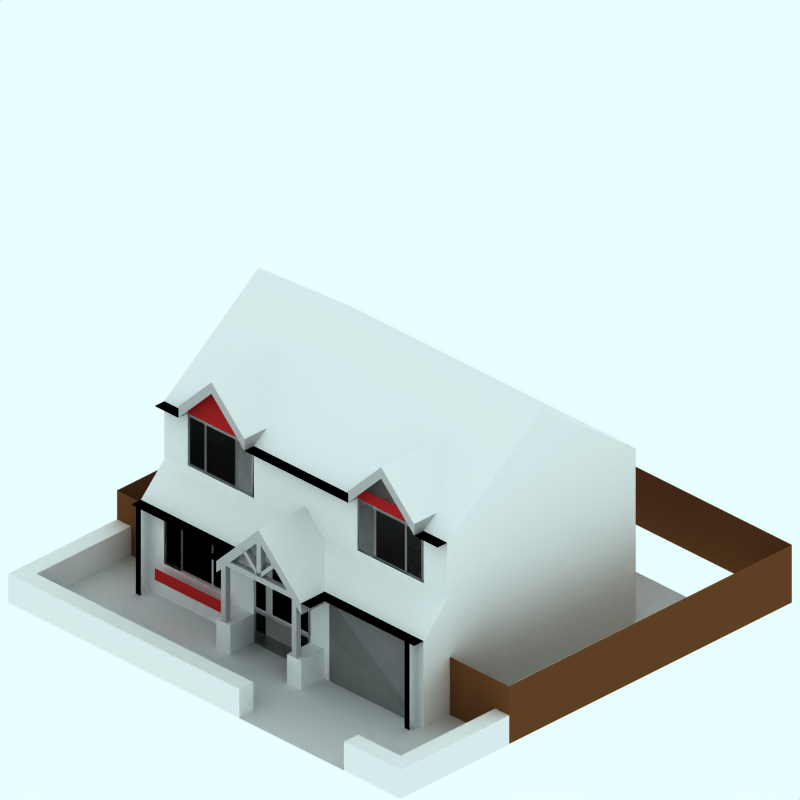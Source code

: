 # Source: 90-detatched-house-sm-2f.blend  (saved by Blender 2.42.0; exported with 4.5.12 LTS)
import bpy
from mathutils import Matrix  # noqa: F401  (used for matrix-valued properties, if any)

bpy.ops.wm.read_factory_settings(use_empty=True)
scene = bpy.context.scene
scene.name = 'Scene'

# ---- collections
col_collection_1 = bpy.data.collections.new('Collection 1'); scene.collection.children.link(col_collection_1)
col_collection_2 = bpy.data.collections.new('Collection 2'); scene.collection.children.link(col_collection_2)
col_collection_2.hide_render = True
col_collection_2.hide_viewport = True
col_collection_3 = bpy.data.collections.new('Collection 3'); scene.collection.children.link(col_collection_3)
col_collection_3.hide_render = True
col_collection_3.hide_viewport = True
col_collection_4 = bpy.data.collections.new('Collection 4'); scene.collection.children.link(col_collection_4)
col_collection_4.hide_render = True
col_collection_4.hide_viewport = True

# ---- materials (node trees are filled in below, after node groups)
mat_walltiles = bpy.data.materials.new('WallTiles')
mat_walltiles.alpha_threshold = 0.0
mat_walltiles.preview_render_type = 'FLAT'
mat_walltiles.diffuse_color = (0.7, 0.14, 0.14, 1.0)
mat_walltiles.roughness = 0.5
mat_walltiles.line_color = (0.0, 0.0, 0.0, 1.0)
mat_tiles = bpy.data.materials.new('Tiles')
mat_tiles.alpha_threshold = 0.0
mat_tiles.preview_render_type = 'CUBE'
mat_tiles.diffuse_color = (0.9216, 0.9215, 0.9215, 1.0)
mat_tiles.specular_color = (1.0, 0.9999, 0.9999)
mat_tiles.roughness = 0.5
mat_tiles.line_color = (0.0, 0.0, 0.0, 1.0)
mat_brick = bpy.data.materials.new('Brick')
mat_brick.alpha_threshold = 0.0
mat_brick.preview_render_type = 'CUBE'
mat_brick.diffuse_color = (0.9216, 0.9215, 0.9215, 1.0)
mat_brick.specular_color = (1.0, 0.9999, 0.9999)
mat_brick.roughness = 0.5
mat_brick.line_color = (0.0, 0.0, 0.0, 1.0)
mat_frame = bpy.data.materials.new('Frame')
mat_frame.alpha_threshold = 0.0
mat_frame.preview_render_type = 'CUBE'
mat_frame.diffuse_color = (0.7, 0.6931, 0.6931, 1.0)
mat_frame.specular_color = (1.0, 0.9999, 0.9999)
mat_frame.roughness = 0.5
mat_frame.line_color = (0.0, 0.0, 0.0, 1.0)
mat_interior = bpy.data.materials.new('Interior')
mat_interior.alpha_threshold = 0.0
mat_interior.preview_render_type = 'CUBE'
mat_interior.diffuse_color = (0.0001, 9.999e-05, 9.999e-05, 1.0)
mat_interior.specular_color = (1.0, 0.9999, 0.9999)
mat_interior.roughness = 0.5
mat_interior.line_color = (0.0, 0.0, 0.0, 1.0)
mat_feltroof = bpy.data.materials.new('FeltRoof')
mat_feltroof.alpha_threshold = 0.0
mat_feltroof.preview_render_type = 'FLAT'
mat_feltroof.diffuse_color = (0.0001, 9.999e-05, 9.999e-05, 1.0)
mat_feltroof.specular_color = (0.3765, 0.37, 0.37)
mat_feltroof.roughness = 0.5
mat_feltroof.line_color = (0.0, 0.0, 0.0, 1.0)
mat_fence = bpy.data.materials.new('Fence')
mat_fence.alpha_threshold = 0.0
mat_fence.preview_render_type = 'FLAT'
mat_fence.diffuse_color = (0.407, 0.2469, 0.1361, 1.0)
mat_fence.roughness = 0.5
mat_fence.line_color = (0.0, 0.0, 0.0, 1.0)
mat_garage_door = bpy.data.materials.new('Garage-Door')
mat_garage_door.alpha_threshold = 0.0
mat_garage_door.preview_render_type = 'FLAT'
mat_garage_door.diffuse_color = (0.7999, 0.7999, 0.8, 1.0)
mat_garage_door.roughness = 0.5
mat_garage_door.line_color = (0.0, 0.0, 0.0, 1.0)
mat_pavement = bpy.data.materials.new('Pavement')
mat_pavement.alpha_threshold = 0.0
mat_pavement.preview_render_type = 'CUBE'
mat_pavement.diffuse_color = (0.8111, 0.8031, 0.8031, 1.0)
mat_pavement.specular_color = (1.0, 0.9999, 0.9999)
mat_pavement.roughness = 0.5
mat_pavement.line_color = (0.0, 0.0, 0.0, 1.0)
mat_transparent = bpy.data.materials.new('Transparent')
mat_transparent.alpha_threshold = 0.0
mat_transparent.preview_render_type = 'FLAT'
mat_transparent.roughness = 0.5

# ---- material node trees

# ---- world
world_world = bpy.data.worlds.new('World'); scene.world = world_world
world_world.color = (0.9059, 1.0, 1.0)
world_world.use_sun_shadow = False
world_world.sun_shadow_jitter_overblur = 0.0
world_world.cycles.sampling_method = 'MANUAL'
world_world.cycles.sample_map_resolution = 256

# ---- cameras
cam_camera_001 = bpy.data.cameras.new('Camera.001')
cam_camera_001.type = 'ORTHO'
cam_camera_001.passepartout_alpha = 0.2
cam_camera_001.clip_end = 100.0
cam_camera_001.lens = 35.0
cam_camera_001.ortho_scale = 12.0
cam_camera_001.display_size = 5.91
cam_camera_001.show_passepartout = False
cam_camera_001.show_safe_areas = True
cam_camera_001.dof.focus_distance = 0.0
cam_camera_001.dof.aperture_fstop = 128.0

# ---- lights
light_lamp = bpy.data.lights.new('Lamp', 'SUN')
light_lamp.transmission_factor = 0.0
light_lamp.angle = 1.571
light_lamp.energy = 0.025
light_lamp.shadow_buffer_clip_start = 0.5
light_lamp.shadow_soft_size = 1.0
light_lamp.shadow_cascade_max_distance = 1000.0
light_lamp.cycles.use_multiple_importance_sampling = False

# ---- meshes
me_plane_071 = bpy.data.meshes.new('Plane.071')
me_plane_071.from_pydata([(-1.544, -1.316, 2.5), (-2.044, -1.316, 2.0), (0.3555, -1.316, 2.0), (-0.1445, -1.316, 2.5), (-1.544, -1.516, 2.5), (-2.044, -1.516, 2.0), (-0.1445, -1.516, 2.5), (0.3555, -1.516, 2.0)], [], [(1, 0, 4, 5), (3, 0, 4, 6), (3, 2, 7, 6)])
me_plane_071.materials.append(mat_walltiles)
me_plane_071.use_remesh_preserve_volume = False
me_plane_071.use_remesh_preserve_attributes = False
me_plane_071.use_mirror_vertex_groups = False
me_plane_071.update()
me_plane_070 = bpy.data.meshes.new('Plane.070')
me_plane_070.from_pydata([(2.744, -2.0, -0.2165), (1.644, -2.0, -0.2165), (1.644, -2.0, -0.4165), (2.744, -2.0, -0.4165)], [], [(0, 1, 2, 3)])
me_plane_070.polygons.foreach_set('use_smooth', [True] * 1)
me_plane_070.materials.append(mat_walltiles)
me_plane_070.use_remesh_preserve_volume = False
me_plane_070.use_remesh_preserve_attributes = False
me_plane_070.use_mirror_vertex_groups = False
me_plane_070.update()
me_plane_031 = bpy.data.meshes.new('Plane.031')
me_plane_031.from_pydata([(2.644, -2.0, 0.1835), (1.844, -2.0, 0.1835), (1.844, -2.0, -0.01645), (2.644, -2.0, -0.01645)], [], [(0, 1, 2, 3)])
me_plane_031.polygons.foreach_set('use_smooth', [True] * 1)
me_plane_031.materials.append(mat_walltiles)
me_plane_031.use_remesh_preserve_volume = False
me_plane_031.use_remesh_preserve_attributes = False
me_plane_031.use_mirror_vertex_groups = False
me_plane_031.update()
me_plane_029 = bpy.data.meshes.new('Plane.029')
me_plane_029.from_pydata([(0.7445, -2.0, 0.1835), (-0.3555, -2.0, 0.1835), (-0.3555, -2.0, -0.01645), (0.7445, -2.0, -0.01645)], [], [(0, 1, 2, 3)])
me_plane_029.polygons.foreach_set('use_smooth', [True] * 1)
me_plane_029.materials.append(mat_walltiles)
me_plane_029.use_remesh_preserve_volume = False
me_plane_029.use_remesh_preserve_attributes = False
me_plane_029.use_mirror_vertex_groups = False
me_plane_029.update()
me_plane_028 = bpy.data.meshes.new('Plane.028')
me_plane_028.from_pydata([(-1.356, -2.0, 0.1835), (-2.456, -2.0, 0.1835), (-2.456, -2.0, -0.01645), (-1.356, -2.0, -0.01645)], [], [(0, 1, 2, 3)])
me_plane_028.polygons.foreach_set('use_smooth', [True] * 1)
me_plane_028.materials.append(mat_walltiles)
me_plane_028.use_remesh_preserve_volume = False
me_plane_028.use_remesh_preserve_attributes = False
me_plane_028.use_mirror_vertex_groups = False
me_plane_028.update()
me_plane_026 = bpy.data.meshes.new('Plane.026')
me_plane_026.from_pydata([(-1.544, -0.1165, 2.0), (-0.1445, -0.1165, 2.0), (-1.544, -0.4165, 2.5), (-2.044, -0.4165, 2.0), (-0.1445, -0.4165, 2.5), (0.3555, -0.4165, 2.0)], [], [(1, 0, 2, 4), (1, 4, 5), (0, 3, 2)])
me_plane_026.materials.append(mat_tiles)
me_plane_026.use_remesh_preserve_volume = False
me_plane_026.use_remesh_preserve_attributes = False
me_plane_026.use_mirror_vertex_groups = False
me_plane_026.update()
me_plane_025 = bpy.data.meshes.new('Plane.025')
me_plane_025.from_pydata([(-1.544, -1.516, 2.5), (-2.044, -1.516, 2.0), (0.3555, -1.516, 2.0), (-0.1445, -1.516, 2.5), (-1.544, -1.916, 2.5), (-2.044, -1.916, 2.0), (-0.1445, -1.916, 2.5), (0.3555, -1.916, 2.0)], [], [(1, 0, 4, 5), (3, 0, 4, 6), (3, 2, 7, 6)])
me_plane_025.materials.append(mat_brick)
me_plane_025.use_remesh_preserve_volume = False
me_plane_025.use_remesh_preserve_attributes = False
me_plane_025.use_mirror_vertex_groups = False
me_plane_025.update()
me_plane_024 = bpy.data.meshes.new('Plane.024')
me_plane_024.from_pydata([(-1.494, -0.4665, 2.5), (-1.494, -1.266, 2.5), (-1.544, -1.316, 2.5), (-1.194, -0.4665, 2.5), (-1.244, -0.4165, 2.5), (-1.194, -1.266, 2.5), (-1.244, -1.316, 2.5), (-1.144, -0.4665, 2.5), (-1.144, -0.4165, 2.5), (-1.144, -1.266, 2.5), (-1.144, -1.316, 2.5), (-0.5445, -0.4665, 2.5), (-0.5445, -0.4165, 2.5), (-0.5445, -1.266, 2.5), (-0.5445, -1.316, 2.5), (-0.4945, -0.4665, 2.5), (-0.4945, -0.4165, 2.5), (-0.4945, -1.266, 2.5), (-0.4945, -1.316, 2.5), (-0.1445, -0.4165, 2.5), (-0.1945, -0.4665, 2.5), (-0.1945, -1.266, 2.5), (-1.544, -1.266, 2.5), (-1.544, -0.4165, 2.5), (-1.544, -0.4665, 2.5), (-1.594, -1.316, 2.45), (-1.594, -1.266, 2.45), (-1.594, -0.4165, 2.45), (-1.594, -0.4665, 2.45), (-2.044, -0.4165, 2.0), (-2.044, -1.316, 2.0), (-1.994, -1.266, 2.05), (-1.994, -0.4665, 2.05), (0.3055, -1.266, 2.05), (0.3555, -1.316, 2.0), (0.3055, -0.4665, 2.05), (0.3555, -0.4165, 2.0), (-0.0945, -1.316, 2.45), (-0.0945, -1.266, 2.45), (-0.0945, -0.4165, 2.45), (-0.0945, -0.4665, 2.45), (-0.1445, -1.316, 2.5), (-0.1445, -1.266, 2.5), (-0.1445, -0.4665, 2.5)], [], [(0, 23, 2, 1), (23, 0, 3, 4), (1, 2, 6, 5), (4, 3, 7, 8), (5, 6, 10, 9), (3, 5, 9, 7), (8, 7, 11, 12), (9, 10, 14, 13), (12, 11, 15, 16), (13, 14, 18, 17), (13, 11, 15, 17), (16, 15, 20, 19), (17, 18, 41, 21), (19, 20, 21, 41), (0, 1, 5, 3), (7, 9, 13, 11), (17, 21, 20, 15), (32, 31, 26, 28), (28, 26, 22, 24), (26, 25, 2, 22), (27, 28, 24, 23), (31, 30, 25, 26), (29, 32, 28, 27), (32, 29, 30, 31), (38, 33, 35, 40), (36, 35, 33, 34), (38, 37, 34, 33), (39, 40, 35, 36), (42, 43, 40, 38), (42, 41, 37, 38), (19, 43, 40, 39)])
me_plane_024.polygons.foreach_set('material_index', [0, 0, 0, 0, 0, 0, 0, 0, 0, 0, 0, 0, 0, 0, 1, 1, 1, 1, 0, 0, 0, 0, 0, 0, 1, 0, 0, 0, 0, 0, 0])
me_plane_024.materials.append(mat_frame)
me_plane_024.materials.append(mat_interior)
me_plane_024.use_remesh_preserve_volume = False
me_plane_024.use_remesh_preserve_attributes = False
me_plane_024.use_mirror_vertex_groups = False
me_plane_024.update()
me_plane_020 = bpy.data.meshes.new('Plane.020')
me_plane_020.from_pydata([(1.706, -0.4665, 2.0), (1.706, -1.866, 2.0), (1.656, -1.916, 2.0), (1.656, -0.4165, 2.0), (2.206, -0.4665, 2.0), (2.156, -0.4165, 2.0), (2.206, -1.866, 2.0), (2.156, -1.916, 2.0), (2.256, -0.4665, 2.0), (2.256, -1.866, 2.0), (2.256, -1.916, 2.0), (2.256, -0.4165, 2.0), (2.756, -0.4165, 2.0), (2.706, -0.4665, 2.0), (2.756, -1.916, 2.0), (2.706, -1.866, 2.0)], [], [(0, 3, 2, 1), (3, 0, 4, 5), (1, 2, 7, 6), (5, 4, 8, 11), (6, 7, 10, 9), (4, 6, 9, 8), (11, 8, 13, 12), (9, 10, 14, 15), (12, 13, 15, 14), (0, 1, 6, 4), (9, 15, 13, 8)])
me_plane_020.polygons.foreach_set('material_index', [0, 0, 0, 0, 0, 0, 0, 0, 0, 1, 1])
me_plane_020.materials.append(mat_frame)
me_plane_020.materials.append(mat_interior)
me_plane_020.use_remesh_preserve_volume = False
me_plane_020.use_remesh_preserve_attributes = False
me_plane_020.use_mirror_vertex_groups = False
me_plane_020.update()
me_plane_015 = bpy.data.meshes.new('Plane.015')
me_plane_015.from_pydata([(-0.2945, 1.034, 2.0), (-0.2945, 0.2335, 2.0), (-0.3445, 0.1835, 2.0), (-0.3445, 1.084, 2.0), (0.2055, 1.034, 2.0), (0.1555, 1.084, 2.0), (0.2055, 0.2335, 2.0), (0.1555, 0.1835, 2.0), (0.2555, 1.034, 2.0), (0.2555, 0.2335, 2.0), (0.2555, 0.1835, 2.0), (0.2555, 1.084, 2.0), (0.7555, 1.084, 2.0), (0.7055, 1.034, 2.0), (0.7555, 0.1835, 2.0), (0.7055, 0.2335, 2.0)], [], [(0, 3, 2, 1), (3, 0, 4, 5), (1, 2, 7, 6), (5, 4, 8, 11), (6, 7, 10, 9), (4, 6, 9, 8), (11, 8, 13, 12), (9, 10, 14, 15), (12, 13, 15, 14), (0, 1, 6, 4), (9, 15, 13, 8)])
me_plane_015.polygons.foreach_set('material_index', [0, 0, 0, 0, 0, 0, 0, 0, 0, 1, 1])
me_plane_015.materials.append(mat_frame)
me_plane_015.materials.append(mat_interior)
me_plane_015.use_remesh_preserve_volume = False
me_plane_015.use_remesh_preserve_attributes = False
me_plane_015.use_mirror_vertex_groups = False
me_plane_015.update()
me_plane_014 = bpy.data.meshes.new('Plane.014')
me_plane_014.from_pydata([(1.906, 1.034, 2.0), (1.906, 0.2335, 2.0), (1.856, 0.1835, 2.0), (1.856, 1.084, 2.0), (2.206, 1.034, 2.0), (2.156, 1.084, 2.0), (2.206, 0.2335, 2.0), (2.156, 0.1835, 2.0), (2.256, 1.034, 2.0), (2.256, 0.2335, 2.0), (2.256, 0.1835, 2.0), (2.256, 1.084, 2.0), (2.656, 1.084, 2.0), (2.606, 1.034, 2.0), (2.656, 0.1835, 2.0), (2.606, 0.2335, 2.0)], [], [(0, 3, 2, 1), (3, 0, 4, 5), (1, 2, 7, 6), (5, 4, 8, 11), (6, 7, 10, 9), (4, 6, 9, 8), (11, 8, 13, 12), (9, 10, 14, 15), (12, 13, 15, 14), (0, 1, 6, 4), (9, 15, 13, 8)])
me_plane_014.polygons.foreach_set('material_index', [0, 0, 0, 0, 0, 0, 0, 0, 0, 1, 1])
me_plane_014.materials.append(mat_frame)
me_plane_014.materials.append(mat_interior)
me_plane_014.use_remesh_preserve_volume = False
me_plane_014.use_remesh_preserve_attributes = False
me_plane_014.use_mirror_vertex_groups = False
me_plane_014.update()
me_plane_013 = bpy.data.meshes.new('Plane.013')
me_plane_013.from_pydata([(-2.394, 1.034, 2.0), (-2.394, 0.2335, 2.0), (-2.444, 0.1835, 2.0), (-2.444, 1.084, 2.0), (-1.894, 1.034, 2.0), (-1.944, 1.084, 2.0), (-1.894, 0.2335, 2.0), (-1.944, 0.1835, 2.0), (-1.844, 1.034, 2.0), (-1.844, 0.2335, 2.0), (-1.844, 0.1835, 2.0), (-1.844, 1.084, 2.0), (-1.344, 1.084, 2.0), (-1.394, 1.034, 2.0), (-1.344, 0.1835, 2.0), (-1.394, 0.2335, 2.0)], [], [(0, 3, 2, 1), (3, 0, 4, 5), (1, 2, 7, 6), (5, 4, 8, 11), (6, 7, 10, 9), (4, 6, 9, 8), (11, 8, 13, 12), (9, 10, 14, 15), (12, 13, 15, 14), (0, 1, 6, 4), (9, 15, 13, 8)])
me_plane_013.polygons.foreach_set('material_index', [0, 0, 0, 0, 0, 0, 0, 0, 0, 1, 1])
me_plane_013.materials.append(mat_frame)
me_plane_013.materials.append(mat_interior)
me_plane_013.use_remesh_preserve_volume = False
me_plane_013.use_remesh_preserve_attributes = False
me_plane_013.use_mirror_vertex_groups = False
me_plane_013.update()
me_plane_012 = bpy.data.meshes.new('Plane.012')
me_plane_012.from_pydata([(-2.644, -2.0, 1.084), (-2.744, -2.0, 1.084), (-2.744, -2.0, -1.916), (-2.644, -2.0, -1.916)], [], [(0, 1, 2, 3)])
me_plane_012.polygons.foreach_set('use_smooth', [True] * 1)
me_plane_012.materials.append(mat_feltroof)
me_plane_012.use_remesh_preserve_volume = False
me_plane_012.use_remesh_preserve_attributes = False
me_plane_012.use_mirror_vertex_groups = False
me_plane_012.update()
me_plane_009 = bpy.data.meshes.new('Plane.009')
me_plane_009.from_pydata([(-0.1055, -2.0, 1.084), (-0.2055, -2.0, 1.084), (-0.2055, -2.0, 0.08355), (-0.1055, -2.0, 0.08355)], [], [(0, 1, 2, 3)])
me_plane_009.polygons.foreach_set('use_smooth', [True] * 1)
me_plane_009.materials.append(mat_feltroof)
me_plane_009.use_remesh_preserve_volume = False
me_plane_009.use_remesh_preserve_attributes = False
me_plane_009.use_mirror_vertex_groups = False
me_plane_009.update()
me_plane_008 = bpy.data.meshes.new('Plane.008')
me_plane_008.from_pydata([(-2.956, -2.0, 1.084), (-3.056, -2.0, 1.084), (-3.056, -2.0, 0.08355), (-2.956, -2.0, 0.08355)], [], [(0, 1, 2, 3)])
me_plane_008.polygons.foreach_set('use_smooth', [True] * 1)
me_plane_008.materials.append(mat_feltroof)
me_plane_008.use_remesh_preserve_volume = False
me_plane_008.use_remesh_preserve_attributes = False
me_plane_008.use_mirror_vertex_groups = False
me_plane_008.update()
me_plane_007 = bpy.data.meshes.new('Plane.007')
me_plane_007.from_pydata([(2.744, -2.0, 1.084), (2.644, -2.0, 1.084), (2.644, -2.0, 0.08355), (2.744, -2.0, 0.08355)], [], [(0, 1, 2, 3)])
me_plane_007.polygons.foreach_set('use_smooth', [True] * 1)
me_plane_007.materials.append(mat_feltroof)
me_plane_007.use_remesh_preserve_volume = False
me_plane_007.use_remesh_preserve_attributes = False
me_plane_007.use_mirror_vertex_groups = False
me_plane_007.update()
me_plane_006 = bpy.data.meshes.new('Plane.006')
me_plane_006.from_pydata([(2.744, -2.7, -0.4165), (2.644, -2.7, -0.4165), (2.644, -2.7, -1.916), (2.744, -2.7, -1.916)], [], [(0, 1, 2, 3)])
me_plane_006.polygons.foreach_set('use_smooth', [True] * 1)
me_plane_006.materials.append(mat_feltroof)
me_plane_006.use_remesh_preserve_volume = False
me_plane_006.use_remesh_preserve_attributes = False
me_plane_006.use_mirror_vertex_groups = False
me_plane_006.update()
me_plane_005 = bpy.data.meshes.new('Plane.005')
me_plane_005.from_pydata([(-2.956, -2.7, -0.4165), (-3.056, -2.7, -0.4165), (-3.056, -2.7, -1.916), (-2.956, -2.7, -1.916)], [], [(0, 1, 2, 3)])
me_plane_005.polygons.foreach_set('use_smooth', [True] * 1)
me_plane_005.materials.append(mat_feltroof)
me_plane_005.use_remesh_preserve_volume = False
me_plane_005.use_remesh_preserve_attributes = False
me_plane_005.use_mirror_vertex_groups = False
me_plane_005.update()
me_plane_004 = bpy.data.meshes.new('Plane.004')
me_plane_004.from_pydata([(-0.7055, -0.4665, 2.5), (-0.7055, -1.266, 2.5), (-0.7555, -1.316, 2.5), (-0.7555, -0.4165, 2.5), (-0.5055, -0.4665, 2.5), (-0.4555, -0.4165, 2.5), (-0.5055, -1.266, 2.5), (-0.4555, -1.316, 2.5), (-0.3555, -0.4665, 2.5), (-0.3555, -0.4165, 2.5), (-0.3555, -1.266, 2.5), (-0.3555, -1.316, 2.5), (0.0445, -0.4665, 2.5), (0.0445, -0.4165, 2.5), (0.0445, -1.266, 2.5), (0.0445, -1.316, 2.5), (0.1945, -0.4665, 2.5), (0.0945, -0.4165, 2.5), (0.1945, -1.266, 2.5), (0.0945, -1.316, 2.5), (0.4445, -0.4165, 2.5), (0.3945, -0.4665, 2.5), (0.4445, -1.316, 2.5), (0.3945, -1.266, 2.5), (0.3945, -1.866, 2.5), (0.4445, -1.916, 2.5), (0.3945, -1.366, 2.5), (0.0945, -1.916, 2.5), (0.1945, -1.866, 2.5), (0.1945, -1.366, 2.5), (0.0445, -1.916, 2.5), (0.0445, -1.866, 2.5), (0.0445, -1.366, 2.5), (-0.3555, -1.916, 2.5), (-0.3555, -1.866, 2.5), (-0.3555, -1.366, 2.5), (-0.4555, -1.916, 2.5), (-0.5055, -1.866, 2.5), (-0.5055, -1.366, 2.5), (-0.7555, -1.916, 2.5), (-0.7055, -1.866, 2.5), (-0.7055, -1.366, 2.5)], [], [(0, 3, 2, 1), (3, 0, 4, 5), (1, 2, 7, 6), (5, 4, 8, 9), (6, 7, 11, 10), (4, 6, 10, 8), (9, 8, 12, 13), (10, 11, 15, 14), (13, 12, 16, 17), (14, 15, 19, 18), (14, 12, 16, 18), (17, 16, 21, 20), (18, 19, 22, 23), (20, 21, 23, 22), (0, 1, 6, 4), (8, 10, 14, 12), (18, 23, 21, 16), (28, 24, 26, 29), (35, 34, 31, 32), (41, 40, 37, 38), (22, 26, 24, 25), (28, 27, 25, 24), (19, 29, 26, 22), (31, 32, 29, 28), (31, 30, 27, 28), (15, 32, 29, 19), (34, 33, 30, 31), (11, 35, 32, 15), (38, 37, 34, 35), (37, 36, 33, 34), (7, 38, 35, 11), (40, 39, 36, 37), (2, 41, 38, 7), (41, 2, 39, 40)])
me_plane_004.polygons.foreach_set('material_index', [0, 0, 0, 0, 0, 0, 0, 0, 0, 0, 0, 0, 0, 0, 1, 1, 1, 1, 0, 1, 0, 0, 0, 0, 0, 0, 0, 0, 0, 0, 0, 0, 0, 0])
me_plane_004.materials.append(mat_frame)
me_plane_004.materials.append(mat_interior)
me_plane_004.use_remesh_preserve_volume = False
me_plane_004.use_remesh_preserve_attributes = False
me_plane_004.use_mirror_vertex_groups = False
me_plane_004.update()
me_cube = bpy.data.meshes.new('Cube')
me_cube.from_pydata([(-0.8555, -0.4165, 2.9), (-0.8555, -1.416, 2.9), (-0.9555, -1.416, 2.9), (-0.9555, -0.3165, 2.9), (-0.8555, -0.4165, 3.0), (-0.8555, -1.416, 3.0), (-0.9555, -1.416, 3.0), (-0.9555, -0.3165, 3.0), (0.6445, -0.3165, 3.0), (0.5445, -0.4165, 3.0), (0.6445, -0.3165, 2.9), (0.5445, -0.4165, 2.9), (0.5445, -1.416, 2.9), (0.6445, -1.416, 2.9), (0.5445, -1.416, 3.0), (0.6445, -1.416, 3.0), (-0.2022, -0.3165, 3.0), (-0.1088, -0.3165, 3.0), (-0.2022, -0.3165, 2.9), (-0.1088, -0.3165, 2.9), (-0.2022, 0.2835, 3.0), (-0.2022, 0.2835, 2.9), (-0.1088, 0.2835, 3.0), (-0.1088, 0.2835, 2.9), (-0.5022, -0.01645, 3.0), (-0.5022, -0.01645, 2.9), (-0.5088, 0.08355, 3.0), (-0.5088, 0.08355, 2.9), (0.1978, 0.08355, 3.0), (0.1978, 0.08355, 2.9), (0.1912, -0.01645, 3.0), (0.1912, -0.01645, 2.9)], [], [(0, 1, 2, 3), (4, 7, 6, 5), (0, 4, 5, 1), (1, 5, 6, 2), (2, 6, 7, 3), (4, 0, 11, 9), (11, 10, 13, 12), (8, 9, 14, 15), (9, 11, 12, 14), (10, 8, 15, 13), (14, 12, 13, 15), (7, 16, 18, 3), (17, 8, 10, 19), (17, 16, 4, 9), (8, 17, 9), (16, 7, 4), (11, 0, 18, 19), (18, 0, 3), (19, 10, 11), (16, 18, 21, 20), (17, 19, 23, 22), (18, 16, 24, 25), (19, 17, 26, 27), (16, 18, 29, 28), (17, 19, 31, 30), (16, 24, 26, 17), (16, 17, 22, 20), (16, 28, 30, 17)])
me_cube.materials.append(mat_frame)
me_cube.use_remesh_preserve_volume = False
me_cube.use_remesh_preserve_attributes = False
me_cube.use_mirror_vertex_groups = False
me_cube.update()
me_plane_003 = bpy.data.meshes.new('Plane.003')
me_plane_003.from_pydata([(-1.256, -2.7, -1.316), (-2.656, -2.7, -1.316), (-2.656, -2.7, -1.516), (-1.256, -2.7, -1.516)], [], [(0, 1, 2, 3)])
me_plane_003.polygons.foreach_set('use_smooth', [True] * 1)
me_plane_003.materials.append(mat_walltiles)
me_plane_003.use_remesh_preserve_volume = False
me_plane_003.use_remesh_preserve_attributes = False
me_plane_003.use_mirror_vertex_groups = False
me_plane_003.update()
me_plane_002 = bpy.data.meshes.new('Plane.002')
me_plane_002.from_pydata([(-1.256, -2.0, 0.1835), (-2.656, -2.0, 0.1835), (-2.656, -2.0, -0.01645), (-1.256, -2.0, -0.01645)], [], [(0, 1, 2, 3)])
me_plane_002.polygons.foreach_set('use_smooth', [True] * 1)
me_plane_002.materials.append(mat_walltiles)
me_plane_002.use_remesh_preserve_volume = False
me_plane_002.use_remesh_preserve_attributes = False
me_plane_002.use_mirror_vertex_groups = False
me_plane_002.update()
me_plane_001 = bpy.data.meshes.new('Plane.001')
me_plane_001.from_pydata([(2.344, -2.0, 0.1835), (0.9445, -2.0, 0.1835), (0.9445, -2.0, -0.01645), (2.344, -2.0, -0.01645)], [], [(0, 1, 2, 3)])
me_plane_001.polygons.foreach_set('use_smooth', [True] * 1)
me_plane_001.materials.append(mat_walltiles)
me_plane_001.use_remesh_preserve_volume = False
me_plane_001.use_remesh_preserve_attributes = False
me_plane_001.use_mirror_vertex_groups = False
me_plane_001.update()
me_plane_069 = bpy.data.meshes.new('Plane.069')
me_plane_069.from_pydata([(2.344, -2.0, 1.284), (0.9445, -2.0, 1.284), (0.9445, -2.0, 1.084), (2.344, -2.0, 1.084)], [], [(0, 1, 2, 3)])
me_plane_069.polygons.foreach_set('use_smooth', [True] * 1)
me_plane_069.materials.append(mat_walltiles)
me_plane_069.use_remesh_preserve_volume = False
me_plane_069.use_remesh_preserve_attributes = False
me_plane_069.use_mirror_vertex_groups = False
me_plane_069.update()
me_plane_068 = bpy.data.meshes.new('Plane.068')
me_plane_068.from_pydata([(-1.256, -2.0, 1.284), (-2.656, -2.0, 1.284), (-1.956, -2.0, 1.984), (-2.656, -2.0, 1.084), (-1.256, -2.0, 1.084)], [], [(0, 1, 3, 4), (0, 2, 1)])
me_plane_068.polygons.foreach_set('use_smooth', [True] * 2)
me_plane_068.materials.append(mat_walltiles)
me_plane_068.use_remesh_preserve_volume = False
me_plane_068.use_remesh_preserve_attributes = False
me_plane_068.use_mirror_vertex_groups = False
me_plane_068.update()
me_plane_067 = bpy.data.meshes.new('Plane.067')
me_plane_067.from_pydata([(2.344, -0.2, 1.284), (2.344, -2.2, 1.284), (0.9445, -2.2, 1.284), (0.9445, -0.2, 1.284), (1.644, -2.2, 1.984), (1.644, -0.2, 1.984), (0.9445, -2.2, 1.084), (1.644, -2.2, 1.784), (2.344, -2.2, 1.084), (2.344, -0.2, 1.084), (0.9445, -0.2, 1.084)], [], [(2, 4, 5, 3), (0, 5, 4, 1), (4, 2, 6, 7), (1, 4, 7, 8), (2, 3, 10, 6), (0, 1, 8, 9)])
me_plane_067.polygons.foreach_set('material_index', [0, 0, 1, 1, 1, 1])
me_plane_067.materials.append(mat_tiles)
me_plane_067.materials.append(mat_frame)
me_plane_067.use_remesh_preserve_volume = False
me_plane_067.use_remesh_preserve_attributes = False
me_plane_067.use_mirror_vertex_groups = False
me_plane_067.update()
me_plane_066 = bpy.data.meshes.new('Plane.066')
me_plane_066.from_pydata([(-1.256, -0.2, 1.284), (-1.256, -2.2, 1.284), (-2.656, -2.2, 1.284), (-2.656, -0.2, 1.284), (-1.956, -2.2, 1.984), (-1.956, -0.2, 1.984), (-2.656, -2.2, 1.084), (-1.956, -2.2, 1.784), (-1.256, -2.2, 1.084), (-1.256, -0.2, 1.084), (-2.656, -0.2, 1.084)], [], [(2, 4, 5, 3), (0, 5, 4, 1), (4, 2, 6, 7), (1, 4, 7, 8), (2, 3, 10, 6), (0, 1, 8, 9)])
me_plane_066.polygons.foreach_set('material_index', [0, 0, 1, 1, 1, 1])
me_plane_066.materials.append(mat_tiles)
me_plane_066.materials.append(mat_frame)
me_plane_066.use_remesh_preserve_volume = False
me_plane_066.use_remesh_preserve_attributes = False
me_plane_066.use_mirror_vertex_groups = False
me_plane_066.update()
me_plane_065 = bpy.data.meshes.new('Plane.065')
me_plane_065.from_pydata([(3.156, -2.0, 1.084), (3.156, -2.2, 1.084), (2.656, -2.2, 1.084), (2.656, -2.0, 1.084)], [], [(0, 3, 2, 1)])
me_plane_065.materials.append(mat_feltroof)
me_plane_065.use_remesh_preserve_volume = False
me_plane_065.use_remesh_preserve_attributes = False
me_plane_065.use_mirror_vertex_groups = False
me_plane_065.update()
me_plane_064 = bpy.data.meshes.new('Plane.064')
me_plane_064.from_pydata([(1.256, -2.0, 1.084), (1.256, -2.2, 1.084), (-0.9445, -2.2, 1.084), (-0.9445, -2.0, 1.084)], [], [(0, 3, 2, 1)])
me_plane_064.materials.append(mat_feltroof)
me_plane_064.use_remesh_preserve_volume = False
me_plane_064.use_remesh_preserve_attributes = False
me_plane_064.use_mirror_vertex_groups = False
me_plane_064.update()
me_plane_030 = bpy.data.meshes.new('Plane.030')
me_plane_030.from_pydata([(-2.344, -2.0, 1.084), (-2.344, -2.2, 1.084), (-2.844, -2.2, 1.084), (-2.844, -2.0, 1.084)], [], [(0, 3, 2, 1)])
me_plane_030.materials.append(mat_feltroof)
me_plane_030.use_remesh_preserve_volume = False
me_plane_030.use_remesh_preserve_attributes = False
me_plane_030.use_mirror_vertex_groups = False
me_plane_030.update()
me_plane_027 = bpy.data.meshes.new('Plane.027')
me_plane_027.from_pydata([(-0.7445, -2.5, -0.4165), (-0.9445, -2.7, -0.4165), (-2.844, -2.7, -0.4165), (-2.844, -2.5, -0.4165), (-0.7445, -3.0, -0.4165), (-0.9445, -3.0, -0.4165)], [], [(0, 3, 2, 1), (0, 1, 5, 4)])
me_plane_027.materials.append(mat_feltroof)
me_plane_027.use_remesh_preserve_volume = False
me_plane_027.use_remesh_preserve_attributes = False
me_plane_027.use_mirror_vertex_groups = False
me_plane_027.update()
me_plane_023 = bpy.data.meshes.new('Plane.023')
me_plane_023.from_pydata([(-1.056, -2.5, -0.4165), (-1.256, -2.7, -0.4165), (-3.156, -2.7, -0.4165), (-3.156, -2.5, -0.4165), (-1.056, -3.0, -0.4165), (-1.256, -3.0, -0.4165)], [], [(0, 3, 2, 1), (0, 1, 5, 4)])
me_plane_023.materials.append(mat_feltroof)
me_plane_023.use_remesh_preserve_volume = False
me_plane_023.use_remesh_preserve_attributes = False
me_plane_023.use_mirror_vertex_groups = False
me_plane_023.update()
me_cube_010 = bpy.data.meshes.new('Cube.010')
me_cube_010.from_pydata([(-3.804, -1.94, -1.916), (-3.804, -3.95, -1.916), (-4.104, -4.25, -1.916), (-4.104, -1.94, -1.916), (-3.804, -1.94, -1.416), (-3.804, -3.95, -1.416), (-4.104, -4.25, -1.416), (-4.104, -1.94, -1.416), (-2.904, -4.25, -1.416), (-2.904, -3.95, -1.416), (-2.904, -4.25, -1.916), (-2.904, -3.95, -1.916)], [], [(4, 7, 6, 5), (0, 4, 5, 1), (2, 6, 7, 3), (6, 2, 10, 8), (1, 5, 9, 11), (5, 6, 8, 9), (11, 9, 8, 10)])
me_cube_010.materials.append(mat_brick)
me_cube_010.use_remesh_preserve_volume = False
me_cube_010.use_remesh_preserve_attributes = False
me_cube_010.use_mirror_vertex_groups = False
me_cube_010.update()
me_cube_009 = bpy.data.meshes.new('Cube.009')
me_cube_009.from_pydata([(0.7445, -2.5, -1.916), (0.7445, -3.0, -1.916), (0.4445, -3.0, -1.916), (0.4445, -2.5, -1.916), (0.7445, -2.5, -1.416), (0.7445, -3.0, -1.416), (0.4445, -3.0, -1.416), (0.4445, -2.5, -1.416)], [], [(4, 7, 6, 5), (0, 4, 5, 1), (1, 5, 6, 2), (2, 6, 7, 3), (4, 0, 3, 7)])
me_cube_009.materials.append(mat_brick)
me_cube_009.use_remesh_preserve_volume = False
me_cube_009.use_remesh_preserve_attributes = False
me_cube_009.use_mirror_vertex_groups = False
me_cube_009.update()
me_cube_008 = bpy.data.meshes.new('Cube.008')
me_cube_008.from_pydata([(-0.7555, -2.5, -1.916), (-0.7555, -3.0, -1.916), (-1.056, -3.0, -1.916), (-1.056, -2.5, -1.916), (-0.7555, -2.5, -1.416), (-0.7555, -3.0, -1.416), (-1.056, -3.0, -1.416), (-1.056, -2.5, -1.416)], [], [(4, 7, 6, 5), (0, 4, 5, 1), (1, 5, 6, 2), (2, 6, 7, 3), (4, 0, 3, 7)])
me_cube_008.materials.append(mat_brick)
me_cube_008.use_remesh_preserve_volume = False
me_cube_008.use_remesh_preserve_attributes = False
me_cube_008.use_mirror_vertex_groups = False
me_cube_008.update()
me_cube_007 = bpy.data.meshes.new('Cube.007')
me_cube_007.from_pydata([(-3.916, -1.94, -1.916), (-3.916, -3.95, -1.916), (-4.216, -4.25, -1.916), (-4.216, -1.94, -1.916), (-3.916, -1.94, -1.416), (-3.916, -3.95, -1.416), (-4.216, -4.25, -1.416), (-4.216, -1.94, -1.416), (0.6845, -4.25, -1.416), (0.6845, -3.95, -1.416), (0.6845, -4.25, -1.916), (0.6845, -3.95, -1.916)], [], [(4, 7, 6, 5), (0, 4, 5, 1), (2, 6, 7, 3), (6, 2, 10, 8), (1, 5, 9, 11), (5, 6, 8, 9), (11, 9, 8, 10)])
me_cube_007.materials.append(mat_brick)
me_cube_007.use_remesh_preserve_volume = False
me_cube_007.use_remesh_preserve_attributes = False
me_cube_007.use_mirror_vertex_groups = False
me_cube_007.update()
me_plane_022 = bpy.data.meshes.new('Plane.022')
me_plane_022.from_pydata([(0.7445, -2.0, -0.4165), (0.7445, -3.0, -0.4165), (-1.056, -3.0, -0.4165), (-1.056, -2.0, -0.4165), (-0.1555, -3.0, 0.4835), (-0.1555, -2.0, 0.4835), (-1.056, -3.0, -0.6165), (-0.1555, -3.0, 0.2835), (0.7445, -3.0, -0.6165), (0.7445, -2.0, -0.6165), (-1.056, -2.0, -0.6165)], [], [(2, 4, 5, 3), (0, 5, 4, 1), (4, 2, 6, 7), (1, 4, 7, 8), (2, 3, 10, 6), (0, 1, 8, 9)])
me_plane_022.polygons.foreach_set('material_index', [0, 0, 1, 1, 1, 1])
me_plane_022.materials.append(mat_tiles)
me_plane_022.materials.append(mat_frame)
me_plane_022.use_remesh_preserve_volume = False
me_plane_022.use_remesh_preserve_attributes = False
me_plane_022.use_mirror_vertex_groups = False
me_plane_022.update()
me_plane_021 = bpy.data.meshes.new('Plane.021')
me_plane_021.from_pydata([(0.9945, 1.034, 2.0), (0.9945, 0.2335, 2.0), (0.9445, 0.1835, 2.0), (0.9445, 1.084, 2.0), (1.294, 1.034, 2.0), (1.244, 1.084, 2.0), (1.294, 0.2335, 2.0), (1.244, 0.1835, 2.0), (1.344, 1.034, 2.0), (1.344, 1.084, 2.0), (1.344, 0.2335, 2.0), (1.344, 0.1835, 2.0), (1.944, 1.034, 2.0), (1.944, 1.084, 2.0), (1.944, 0.2335, 2.0), (1.944, 0.1835, 2.0), (1.994, 1.034, 2.0), (1.994, 1.084, 2.0), (1.994, 0.2335, 2.0), (1.994, 0.1835, 2.0), (2.344, 1.084, 2.0), (2.294, 1.034, 2.0), (2.344, 0.1835, 2.0), (2.294, 0.2335, 2.0)], [], [(0, 3, 2, 1), (3, 0, 4, 5), (1, 2, 7, 6), (5, 4, 8, 9), (6, 7, 11, 10), (4, 6, 10, 8), (9, 8, 12, 13), (10, 11, 15, 14), (13, 12, 16, 17), (14, 15, 19, 18), (14, 12, 16, 18), (17, 16, 21, 20), (18, 19, 22, 23), (20, 21, 23, 22), (0, 1, 6, 4), (8, 10, 14, 12), (18, 23, 21, 16)])
me_plane_021.polygons.foreach_set('material_index', [0, 0, 0, 0, 0, 0, 0, 0, 0, 0, 0, 0, 0, 0, 1, 1, 1])
me_plane_021.materials.append(mat_frame)
me_plane_021.materials.append(mat_interior)
me_plane_021.use_remesh_preserve_volume = False
me_plane_021.use_remesh_preserve_attributes = False
me_plane_021.use_mirror_vertex_groups = False
me_plane_021.update()
me_plane_019 = bpy.data.meshes.new('Plane.019')
me_plane_019.from_pydata([(-2.606, 1.034, 2.0), (-2.606, 0.2335, 2.0), (-2.656, 0.1835, 2.0), (-2.656, 1.084, 2.0), (-2.306, 1.034, 2.0), (-2.356, 1.084, 2.0), (-2.306, 0.2335, 2.0), (-2.356, 0.1835, 2.0), (-2.256, 1.034, 2.0), (-2.256, 1.084, 2.0), (-2.256, 0.2335, 2.0), (-2.256, 0.1835, 2.0), (-1.656, 1.034, 2.0), (-1.656, 1.084, 2.0), (-1.656, 0.2335, 2.0), (-1.656, 0.1835, 2.0), (-1.606, 1.034, 2.0), (-1.606, 1.084, 2.0), (-1.606, 0.2335, 2.0), (-1.606, 0.1835, 2.0), (-1.256, 1.084, 2.0), (-1.306, 1.034, 2.0), (-1.256, 0.1835, 2.0), (-1.306, 0.2335, 2.0)], [], [(0, 3, 2, 1), (3, 0, 4, 5), (1, 2, 7, 6), (5, 4, 8, 9), (6, 7, 11, 10), (4, 6, 10, 8), (9, 8, 12, 13), (10, 11, 15, 14), (13, 12, 16, 17), (14, 15, 19, 18), (14, 12, 16, 18), (17, 16, 21, 20), (18, 19, 22, 23), (20, 21, 23, 22), (0, 1, 6, 4), (8, 10, 14, 12), (18, 23, 21, 16)])
me_plane_019.polygons.foreach_set('material_index', [0, 0, 0, 0, 0, 0, 0, 0, 0, 0, 0, 0, 0, 0, 1, 1, 1])
me_plane_019.materials.append(mat_frame)
me_plane_019.materials.append(mat_interior)
me_plane_019.use_remesh_preserve_volume = False
me_plane_019.use_remesh_preserve_attributes = False
me_plane_019.use_mirror_vertex_groups = False
me_plane_019.update()
me_plane_018 = bpy.data.meshes.new('Plane.018')
me_plane_018.from_pydata([(-2.606, -0.4665, 2.5), (-2.606, -1.266, 2.5), (-2.656, -1.316, 2.5), (-2.656, -0.4165, 2.5), (-2.306, -0.4665, 2.5), (-2.356, -0.4165, 2.5), (-2.306, -1.266, 2.5), (-2.356, -1.316, 2.5), (-2.256, -0.4665, 2.5), (-2.256, -0.4165, 2.5), (-2.256, -1.266, 2.5), (-2.256, -1.316, 2.5), (-1.656, -0.4665, 2.5), (-1.656, -0.4165, 2.5), (-1.656, -1.266, 2.5), (-1.656, -1.316, 2.5), (-1.606, -0.4665, 2.5), (-1.606, -0.4165, 2.5), (-1.606, -1.266, 2.5), (-1.606, -1.316, 2.5), (-1.256, -0.4165, 2.5), (-1.306, -0.4665, 2.5), (-1.256, -1.316, 2.5), (-1.306, -1.266, 2.5)], [], [(0, 3, 2, 1), (3, 0, 4, 5), (1, 2, 7, 6), (5, 4, 8, 9), (6, 7, 11, 10), (4, 6, 10, 8), (9, 8, 12, 13), (10, 11, 15, 14), (13, 12, 16, 17), (14, 15, 19, 18), (14, 12, 16, 18), (17, 16, 21, 20), (18, 19, 22, 23), (20, 21, 23, 22), (0, 1, 6, 4), (8, 10, 14, 12), (18, 23, 21, 16)])
me_plane_018.polygons.foreach_set('material_index', [0, 0, 0, 0, 0, 0, 0, 0, 0, 0, 0, 0, 0, 0, 1, 1, 1])
me_plane_018.materials.append(mat_frame)
me_plane_018.materials.append(mat_interior)
me_plane_018.use_remesh_preserve_volume = False
me_plane_018.use_remesh_preserve_attributes = False
me_plane_018.use_mirror_vertex_groups = False
me_plane_018.update()
me_plane_017 = bpy.data.meshes.new('Plane.017')
me_plane_017.from_pydata([(4.094, -0.9165, -4.06), (4.094, -1.916, -4.06), (-4.216, -1.916, -4.06), (-4.216, -0.9165, -4.06), (4.094, -0.9165, 1.94), (4.094, -1.916, 1.94), (-4.216, -1.916, 1.94), (-4.216, -0.9165, 1.94), (2.794, -0.9165, 1.94), (2.794, -1.916, 1.94), (-3.116, -0.9165, 1.94), (-3.116, -1.916, 1.94)], [], [(0, 3, 2, 1), (0, 1, 5, 4), (2, 3, 7, 6), (4, 5, 9, 8), (6, 7, 10, 11)])
me_plane_017.materials.append(mat_fence)
me_plane_017.use_remesh_preserve_volume = False
me_plane_017.use_remesh_preserve_attributes = False
me_plane_017.use_mirror_vertex_groups = False
me_plane_017.update()
me_plane_016 = bpy.data.meshes.new('Plane.016')
me_plane_016.from_pydata([(2.544, -0.4165, 2.5), (2.544, -1.916, 2.5), (0.8445, -1.916, 2.5), (0.8445, -0.4165, 2.5)], [], [(0, 3, 2, 1)])
me_plane_016.materials.append(mat_garage_door)
me_plane_016.use_remesh_preserve_volume = False
me_plane_016.use_remesh_preserve_attributes = False
me_plane_016.use_mirror_vertex_groups = False
me_plane_016.update()
me_plane_011 = bpy.data.meshes.new('Plane.011')
me_plane_011.from_pydata([(2.844, 1.084, -2.0), (2.844, -1.916, -2.0), (-3.156, -1.916, -2.0), (-3.156, 1.084, -2.0), (-3.156, 1.084, 2.0), (-3.156, -1.916, 2.0), (2.844, -1.916, 2.0), (2.844, 1.084, 2.0), (-3.156, 0.08355, 2.0), (2.844, 0.08355, 2.0), (2.844, -0.4165, 2.5), (-3.156, -0.4165, 2.5), (2.844, -1.916, 2.5), (-3.156, -1.916, 2.5), (-3.156, 2.584, -2.384e-07), (2.844, 2.584, -2.384e-07), (0.7445, -0.4165, 2.5), (-1.056, -0.4165, 2.5), (-0.1555, 0.4835, 2.5)], [], [(0, 3, 2, 1), (8, 2, 3), (8, 5, 2), (9, 0, 1), (6, 9, 1), (8, 4, 7, 9), (9, 6, 12, 10), (5, 8, 11, 13), (3, 14, 8), (14, 4, 8), (7, 15, 9), (15, 0, 9), (4, 14, 15, 7), (0, 15, 14, 3), (16, 17, 8, 9), (10, 16, 9), (17, 11, 8), (17, 16, 12, 13), (11, 17, 13), (16, 10, 12), (16, 17, 18)])
me_plane_011.polygons.foreach_set('material_index', [0, 0, 0, 0, 0, 0, 0, 0, 0, 0, 0, 0, 1, 1, 1, 1, 1, 0, 0, 0, 0])
me_plane_011.materials.append(mat_brick)
me_plane_011.materials.append(mat_tiles)
me_plane_011.use_remesh_preserve_volume = False
me_plane_011.use_remesh_preserve_attributes = False
me_plane_011.use_mirror_vertex_groups = False
me_plane_011.update()
me_plane_010 = bpy.data.meshes.new('Plane.010')
me_plane_010.from_pydata([(4.095, 3.06, -1.916), (4.095, -4.25, -1.916), (-4.215, -4.25, -1.916), (-4.215, 3.06, -1.916)], [], [(0, 3, 2, 1)])
me_plane_010.materials.append(mat_pavement)
me_plane_010.use_remesh_preserve_volume = False
me_plane_010.use_remesh_preserve_attributes = False
me_plane_010.use_mirror_vertex_groups = False
me_plane_010.update()
me_sphere = bpy.data.meshes.new('Sphere')
me_sphere.from_pydata([(-1.333e-06, 1.25e-06, 31.62), (-22.88, 16.62, 14.14), (8.74, 26.9, 14.14), (28.28, 4.856e-07, 14.14), (-8.74, 26.9, -14.14), (22.88, 16.62, -14.14), (-28.28, -7.508e-07, -14.14), (1.432e-06, -1.515e-06, -31.62), (-13.45, 9.772, 26.9), (5.137, 15.81, 26.9), (-8.313, 25.58, 16.63), (-26.9, 5.941e-07, 16.63), (16.63, 1.043e-06, 26.9), (21.76, 15.81, 16.63), (-30.08, 9.772, -1.941e-06), (-18.59, 25.58, -2.13e-06), (4.973e-08, 31.62, -1.581e-06), (18.59, 25.58, -5.047e-07), (30.08, 9.772, 6.886e-07), (-21.76, 15.81, -16.63), (8.313, 25.58, -16.63), (26.9, -8.593e-07, -16.63), (-16.63, -1.308e-06, -26.9), (-5.137, 15.81, -26.9), (13.45, 9.772, -26.9), (-24.33, 17.68, -2.035e-06), (-20.73, 21.1, 7.071), (-21.46, 21.63, -2.082e-06), (-19.66, 23.34, 3.536), (-22.53, 19.39, 3.536), (-22.9, 19.65, -2.059e-06), (-20.02, 23.61, -2.106e-06), (-20.2, 22.22, 5.303), (-19.12, 24.46, 1.768), (-21.63, 20.25, 5.303), (-23.43, 18.53, 1.768), (-20.56, 22.49, 1.768), (-21.1, 21.37, 3.536), (-22.0, 20.51, 1.768), (-22.18, 20.64, -2.071e-06), (-20.74, 22.62, -2.094e-06), (-19.93, 22.78, 4.419), (-19.39, 23.9, 2.652), (-22.08, 19.82, 4.419), (-22.98, 18.96, 2.652), (-21.01, 22.06, 0.8839), (-20.11, 22.92, 2.652), (-21.82, 20.38, 3.536), (-20.38, 22.36, 3.536), (-21.73, 21.07, 0.8839), (-22.26, 19.95, 2.652), (-20.29, 23.05, 0.8839), (-19.57, 24.04, 0.8839), (-19.84, 23.48, 1.768), (-20.83, 21.93, 2.652), (-21.55, 20.94, 2.652), (-21.28, 21.5, 1.768), (-23.16, 19.09, 0.8839), (-22.45, 20.08, 0.8839), (-22.71, 19.52, 1.768), (-21.37, 20.81, 4.419), (-20.65, 21.8, 4.419), (-20.92, 21.24, 5.303), (-6.725, 4.886, 29.26), (-18.17, 13.2, 20.52), (2.569, 7.906, 29.26), (6.939, 21.36, 20.52), (0.2137, 26.24, 15.38), (-15.6, 21.1, 15.38), (-24.89, 8.312, 15.38), (-29.18, 4.886, -7.071), (-26.48, 13.2, 7.071), (-13.66, 26.24, -7.071), (4.37, 29.26, 7.071), (-4.37, 29.26, -7.071), (13.66, 26.24, 7.071), (20.73, 21.1, -7.071), (-25.02, 7.906, -15.38), (-15.25, 21.36, -15.38), (-0.2137, 26.24, -15.38), (15.6, 21.1, -15.38), (-22.45, -1.03e-06, -20.52), (-8.313, -1.412e-06, -29.26), (-6.939, 21.36, -20.52), (-2.569, 7.906, -29.26), (18.17, 13.2, -20.52), (6.725, 4.886, -29.26), (-10.88, 17.68, 21.76), (-4.156, 12.79, 26.9), (-1.588, 20.7, 21.76), (-20.17, 4.886, 21.76), (-28.49, 4.886, 8.313), (-4.156, 28.6, 8.313), (-13.45, 25.58, 8.313), (-9.294, 28.6, -1.855e-06), (-25.92, 12.79, -8.313), (-20.17, 20.7, -8.313), (4.156, 28.6, -8.313), (9.294, 28.6, -1.043e-06), (13.45, 25.58, -8.313), (-13.45, 15.81, -21.76), (-19.19, 7.906, -21.76), (-10.88, 7.906, -26.9), (10.88, 17.68, -21.76), (1.588, 20.7, -21.76), (4.156, 12.79, -26.9), (-19.08, 24.81, 0.4419)], [], [(9, 13, 12), (3, 12, 13), (18, 3, 13), (13, 17, 18), (21, 18, 5), (30, 25, 19), (26, 32, 10), (25, 35, 1), (34, 26, 1), (31, 40, 19), (40, 27, 19), (27, 39, 19), (39, 30, 19), (32, 41, 10), (41, 28, 10), (28, 42, 10), (42, 33, 10), (51, 36, 45), (45, 40, 51), (31, 51, 40), (40, 45, 27), (51, 31, 52), (52, 53, 51), (36, 51, 53), (53, 52, 33), (42, 28, 46), (46, 53, 42), (33, 42, 53), (53, 46, 36), (54, 36, 46), (46, 48, 54), (37, 54, 48), (48, 46, 28), (54, 37, 55), (55, 56, 54), (36, 54, 56), (56, 55, 38), (49, 27, 45), (45, 56, 49), (38, 49, 56), (56, 45, 36), (50, 38, 55), (55, 47, 50), (29, 50, 47), (47, 55, 37), (30, 57, 25), (57, 35, 25), (57, 30, 58), (58, 59, 57), (35, 57, 59), (59, 58, 38), (50, 29, 44), (44, 59, 50), (38, 50, 59), (59, 44, 35), (49, 38, 58), (58, 39, 49), (27, 49, 39), (39, 58, 30), (60, 34, 43), (43, 47, 60), (37, 60, 47), (47, 43, 29), (60, 37, 61), (61, 62, 60), (34, 60, 62), (62, 61, 32), (34, 62, 26), (62, 32, 26), (41, 32, 61), (61, 48, 41), (28, 41, 48), (48, 61, 37), (35, 44, 1), (44, 29, 1), (29, 43, 1), (43, 34, 1), (68, 10, 87), (87, 64, 68), (1, 68, 64), (64, 87, 8), (88, 8, 87), (87, 89, 88), (9, 88, 89), (89, 87, 10), (67, 2, 66), (66, 89, 67), (10, 67, 89), (89, 66, 9), (88, 9, 65), (65, 63, 88), (8, 88, 63), (65, 0, 63), (90, 11, 69), (69, 64, 90), (8, 90, 64), (64, 69, 1), (9, 66, 13), (66, 2, 13), (0, 65, 12), (65, 9, 12), (91, 14, 71), (71, 69, 91), (11, 91, 69), (69, 71, 1), (92, 16, 73), (73, 67, 92), (10, 92, 67), (67, 73, 2), (92, 10, 93), (93, 94, 92), (16, 92, 94), (94, 93, 15), (72, 4, 74), (74, 94, 72), (15, 72, 94), (94, 74, 16), (17, 76, 18), (76, 5, 18), (2, 75, 13), (75, 17, 13), (77, 19, 95), (95, 70, 77), (6, 77, 70), (70, 95, 14), (78, 4, 72), (72, 96, 78), (19, 78, 96), (96, 72, 15), (79, 20, 97), (97, 74, 79), (4, 79, 74), (74, 97, 16), (98, 16, 97), (97, 99, 98), (17, 98, 99), (99, 97, 20), (80, 5, 76), (76, 99, 80), (20, 80, 99), (99, 76, 17), (98, 17, 75), (75, 73, 98), (16, 98, 73), (73, 75, 2), (100, 23, 83), (83, 78, 100), (19, 100, 78), (78, 83, 4), (100, 19, 101), (101, 102, 100), (23, 100, 102), (102, 101, 22), (82, 7, 84), (84, 102, 82), (22, 82, 102), (102, 84, 23), (81, 22, 101), (101, 77, 81), (6, 81, 77), (77, 101, 19), (103, 24, 85), (85, 80, 103), (20, 103, 80), (80, 85, 5), (103, 20, 104), (104, 105, 103), (24, 103, 105), (105, 104, 23), (84, 7, 86), (86, 105, 84), (23, 84, 105), (105, 86, 24), (83, 23, 104), (104, 79, 83), (4, 83, 79), (79, 104, 20), (5, 85, 21), (85, 24, 21), (14, 95, 25), (95, 19, 25), (1, 71, 25), (71, 14, 25), (10, 68, 26), (68, 1, 26), (19, 96, 31), (96, 15, 31), (15, 93, 33), (93, 10, 33), (52, 106, 33), (106, 15, 33), (15, 106, 31), (106, 52, 31)])
me_sphere.use_remesh_preserve_volume = False
me_sphere.use_remesh_preserve_attributes = False
me_sphere.use_mirror_vertex_groups = False
me_sphere.update()
me_plane = bpy.data.meshes.new('Plane')
me_plane.from_pydata([(4.25, 4.06, 0.0001214), (4.25, -4.25, 0.0001214), (-4.06, -4.25, 0.0001214), (-4.06, 4.06, 0.0001214)], [], [(0, 3, 2, 1)])
me_plane.materials.append(mat_transparent)
me_plane.use_remesh_preserve_volume = False
me_plane.use_remesh_preserve_attributes = False
me_plane.use_mirror_vertex_groups = False
me_plane.update()

# ---- objects
ob_plane_039 = bpy.data.objects.new('Plane.039', me_plane_071)
ob_plane_038 = bpy.data.objects.new('Plane.038', me_plane_070)
ob_plane_037 = bpy.data.objects.new('Plane.037', me_plane_031)
ob_plane_036 = bpy.data.objects.new('Plane.036', me_plane_029)
ob_plane_035 = bpy.data.objects.new('Plane.035', me_plane_028)
ob_plane_034 = bpy.data.objects.new('Plane.034', me_plane_026)
ob_plane_033 = bpy.data.objects.new('Plane.033', me_plane_025)
ob_plane_032 = bpy.data.objects.new('Plane.032', me_plane_024)
ob_plane_031 = bpy.data.objects.new('Plane.031', me_plane_020)
ob_plane_030 = bpy.data.objects.new('Plane.030', me_plane_015)
ob_plane_029 = bpy.data.objects.new('Plane.029', me_plane_014)
ob_plane_028 = bpy.data.objects.new('Plane.028', me_plane_013)
ob_plane_027 = bpy.data.objects.new('Plane.027', me_plane_012)
ob_plane_026 = bpy.data.objects.new('Plane.026', me_plane_009)
ob_plane_025 = bpy.data.objects.new('Plane.025', me_plane_008)
ob_plane_024 = bpy.data.objects.new('Plane.024', me_plane_007)
ob_plane_023 = bpy.data.objects.new('Plane.023', me_plane_006)
ob_plane_022 = bpy.data.objects.new('Plane.022', me_plane_005)
ob_plane_021 = bpy.data.objects.new('Plane.021', me_plane_004)
ob_cube_004 = bpy.data.objects.new('Cube.004', me_cube)
ob_plane_020 = bpy.data.objects.new('Plane.020', me_plane_003)
ob_plane_019 = bpy.data.objects.new('Plane.019', me_plane_002)
ob_plane_018 = bpy.data.objects.new('Plane.018', me_plane_001)
ob_plane_017 = bpy.data.objects.new('Plane.017', me_plane_069)
ob_plane_016 = bpy.data.objects.new('Plane.016', me_plane_068)
ob_plane_015 = bpy.data.objects.new('Plane.015', me_plane_067)
ob_plane_014 = bpy.data.objects.new('Plane.014', me_plane_066)
ob_plane_013 = bpy.data.objects.new('Plane.013', me_plane_065)
ob_plane_012 = bpy.data.objects.new('Plane.012', me_plane_064)
ob_plane_011 = bpy.data.objects.new('Plane.011', me_plane_030)
ob_plane_010 = bpy.data.objects.new('Plane.010', me_plane_027)
ob_plane_009 = bpy.data.objects.new('Plane.009', me_plane_023)
ob_cube_003 = bpy.data.objects.new('Cube.003', me_cube_010)
ob_cube_002 = bpy.data.objects.new('Cube.002', me_cube_009)
ob_cube_001 = bpy.data.objects.new('Cube.001', me_cube_008)
ob_cube = bpy.data.objects.new('Cube', me_cube_007)
ob_plane_008 = bpy.data.objects.new('Plane.008', me_plane_022)
ob_plane_007 = bpy.data.objects.new('Plane.007', me_plane_021)
ob_plane_006 = bpy.data.objects.new('Plane.006', me_plane_019)
ob_plane_005 = bpy.data.objects.new('Plane.005', me_plane_018)
ob_plane_004 = bpy.data.objects.new('Plane.004', me_plane_017)
ob_plane_003 = bpy.data.objects.new('Plane.003', me_plane_016)
ob_plane_002 = bpy.data.objects.new('Plane.002', me_plane_011)
ob_plane_001 = bpy.data.objects.new('Plane.001', me_plane_010)
ob_camera = bpy.data.objects.new('Camera', cam_camera_001)
ob_sphere = bpy.data.objects.new('Sphere', me_sphere)
ob_lamp_001 = bpy.data.objects.new('Lamp.001', light_lamp)
ob_plane = bpy.data.objects.new('Plane', me_plane)

# ---- transforms, parenting, visibility, modifiers, constraints
ob_plane_039.location = (0.1555, 0.0, 1.916)
ob_plane_039.rotation_euler = (1.571, -0.0, 3.142)
ob_plane_039.lock_rotations_4d = False
ob_plane_039.empty_display_type = 'ARROWS'
ob_plane_039.color = (0.0, 0.0, 0.0, 1.0)
ob_plane_039.lineart.crease_threshold = 0.0
ob_plane_038.location = (0.1555, -3.628e-14, 1.916)
ob_plane_038.rotation_euler = (0.0, -0.0, 3.142)
ob_plane_038.lock_rotations_4d = False
ob_plane_038.empty_display_type = 'ARROWS'
ob_plane_038.color = (0.0, 0.0, 0.0, 1.0)
ob_plane_038.lineart.crease_threshold = 0.0
ob_plane_037.location = (0.1555, 0.0, 1.916)
ob_plane_037.rotation_euler = (0.0, -0.0, 3.142)
ob_plane_037.lock_rotations_4d = False
ob_plane_037.empty_display_type = 'ARROWS'
ob_plane_037.color = (0.0, 0.0, 0.0, 1.0)
ob_plane_037.lineart.crease_threshold = 0.0
ob_plane_036.location = (0.1555, -2.838e-16, 1.916)
ob_plane_036.rotation_euler = (0.0, -0.0, 3.142)
ob_plane_036.lock_rotations_4d = False
ob_plane_036.empty_display_type = 'ARROWS'
ob_plane_036.color = (0.0, 0.0, 0.0, 1.0)
ob_plane_036.lineart.crease_threshold = 0.0
ob_plane_035.location = (0.1555, 2.531e-15, 1.916)
ob_plane_035.rotation_euler = (0.0, -0.0, 3.142)
ob_plane_035.lock_rotations_4d = False
ob_plane_035.empty_display_type = 'ARROWS'
ob_plane_035.color = (0.0, 0.0, 0.0, 1.0)
ob_plane_035.lineart.crease_threshold = 0.0
ob_plane_034.location = (0.1555, -1.256e-15, 1.916)
ob_plane_034.rotation_euler = (1.571, -0.0, 3.142)
ob_plane_034.lock_rotations_4d = False
ob_plane_034.empty_display_type = 'ARROWS'
ob_plane_034.color = (0.0, 0.0, 0.0, 1.0)
ob_plane_034.lineart.crease_threshold = 0.0
ob_plane_033.location = (0.1555, 2.296e-15, 1.916)
ob_plane_033.rotation_euler = (1.571, -0.0, 3.142)
ob_plane_033.lock_rotations_4d = False
ob_plane_033.empty_display_type = 'ARROWS'
ob_plane_033.color = (0.0, 0.0, 0.0, 1.0)
ob_plane_033.lineart.crease_threshold = 0.0
ob_plane_032.location = (0.1555, 2.296e-15, 1.916)
ob_plane_032.rotation_euler = (1.571, -0.0, 3.142)
ob_plane_032.lock_rotations_4d = False
ob_plane_032.empty_display_type = 'ARROWS'
ob_plane_032.color = (0.0, 0.0, 0.0, 1.0)
ob_plane_032.lineart.crease_threshold = 0.0
ob_plane_031.location = (0.1555, -1.3e-14, 1.916)
ob_plane_031.rotation_euler = (1.571, -0.0, 3.142)
ob_plane_031.lock_rotations_4d = False
ob_plane_031.empty_display_type = 'ARROWS'
ob_plane_031.color = (0.0, 0.0, 0.0, 1.0)
ob_plane_031.lineart.crease_threshold = 0.0
ob_plane_030.location = (0.1555, 2.181e-14, 1.916)
ob_plane_030.rotation_euler = (1.571, -0.0, 3.142)
ob_plane_030.lock_rotations_4d = False
ob_plane_030.empty_display_type = 'ARROWS'
ob_plane_030.color = (0.0, 0.0, 0.0, 1.0)
ob_plane_030.lineart.crease_threshold = 0.0
ob_plane_029.location = (0.1555, -4.233e-14, 1.916)
ob_plane_029.rotation_euler = (1.571, -0.0, 3.142)
ob_plane_029.lock_rotations_4d = False
ob_plane_029.empty_display_type = 'ARROWS'
ob_plane_029.color = (0.0, 0.0, 0.0, 1.0)
ob_plane_029.lineart.crease_threshold = 0.0
ob_plane_028.location = (0.1555, 6.346e-15, 1.916)
ob_plane_028.rotation_euler = (1.571, -0.0, 3.142)
ob_plane_028.lock_rotations_4d = False
ob_plane_028.empty_display_type = 'ARROWS'
ob_plane_028.color = (0.0, 0.0, 0.0, 1.0)
ob_plane_028.lineart.crease_threshold = 0.0
ob_plane_027.location = (0.1555, -2.811e-16, 1.916)
ob_plane_027.rotation_euler = (0.0, -0.0, 3.142)
ob_plane_027.lock_rotations_4d = False
ob_plane_027.empty_display_type = 'ARROWS'
ob_plane_027.color = (0.0, 0.0, 0.0, 1.0)
ob_plane_027.lineart.crease_threshold = 0.0
ob_plane_026.location = (0.1555, 0.0, 1.916)
ob_plane_026.lock_rotations_4d = False
ob_plane_026.empty_display_type = 'ARROWS'
ob_plane_026.color = (0.0, 0.0, 0.0, 1.0)
ob_plane_026.lineart.crease_threshold = 0.0
ob_plane_025.location = (0.1555, 5.96e-08, 1.916)
ob_plane_025.lock_rotations_4d = False
ob_plane_025.empty_display_type = 'ARROWS'
ob_plane_025.color = (0.0, 0.0, 0.0, 1.0)
ob_plane_025.lineart.crease_threshold = 0.0
ob_plane_024.location = (0.1555, 0.0, 1.916)
ob_plane_024.lock_rotations_4d = False
ob_plane_024.empty_display_type = 'ARROWS'
ob_plane_024.color = (0.0, 0.0, 0.0, 1.0)
ob_plane_024.lineart.crease_threshold = 0.0
ob_plane_023.location = (0.1555, 0.0, 1.916)
ob_plane_023.lock_rotations_4d = False
ob_plane_023.empty_display_type = 'ARROWS'
ob_plane_023.color = (0.0, 0.0, 0.0, 1.0)
ob_plane_023.lineart.crease_threshold = 0.0
ob_plane_022.location = (0.1555, 0.0, 1.916)
ob_plane_022.lock_rotations_4d = False
ob_plane_022.empty_display_type = 'ARROWS'
ob_plane_022.color = (0.0, 0.0, 0.0, 1.0)
ob_plane_022.lineart.crease_threshold = 0.0
ob_plane_021.location = (0.1555, 4.778e-16, 1.916)
ob_plane_021.rotation_euler = (1.571, -0.0, -0.0)
ob_plane_021.lock_rotations_4d = False
ob_plane_021.empty_display_type = 'ARROWS'
ob_plane_021.color = (0.0, 0.0, 0.0, 1.0)
ob_plane_021.lineart.crease_threshold = 0.0
ob_cube_004.location = (0.1555, 4.778e-16, 1.916)
ob_cube_004.rotation_euler = (1.571, -0.0, -0.0)
ob_cube_004.lock_rotations_4d = False
ob_cube_004.empty_display_type = 'ARROWS'
ob_cube_004.color = (0.0, 0.0, 0.0, 1.0)
ob_cube_004.lineart.crease_threshold = 0.0
ob_plane_020.location = (0.1555, 0.0, 1.916)
ob_plane_020.lock_rotations_4d = False
ob_plane_020.empty_display_type = 'ARROWS'
ob_plane_020.color = (0.0, 0.0, 0.0, 1.0)
ob_plane_020.lineart.crease_threshold = 0.0
ob_plane_019.location = (0.1555, 0.0, 1.916)
ob_plane_019.lock_rotations_4d = False
ob_plane_019.empty_display_type = 'ARROWS'
ob_plane_019.color = (0.0, 0.0, 0.0, 1.0)
ob_plane_019.lineart.crease_threshold = 0.0
ob_plane_018.location = (0.1555, 0.0, 1.916)
ob_plane_018.lock_rotations_4d = False
ob_plane_018.empty_display_type = 'ARROWS'
ob_plane_018.color = (0.0, 0.0, 0.0, 1.0)
ob_plane_018.lineart.crease_threshold = 0.0
ob_plane_017.location = (0.1555, 0.0, 1.916)
ob_plane_017.lock_rotations_4d = False
ob_plane_017.empty_display_type = 'ARROWS'
ob_plane_017.color = (0.0, 0.0, 0.0, 1.0)
ob_plane_017.lineart.crease_threshold = 0.0
ob_plane_016.location = (0.1555, 0.0, 1.916)
ob_plane_016.lock_rotations_4d = False
ob_plane_016.empty_display_type = 'ARROWS'
ob_plane_016.color = (0.0, 0.0, 0.0, 1.0)
ob_plane_016.lineart.crease_threshold = 0.0
ob_plane_015.location = (0.1555, -5.96e-08, 1.916)
ob_plane_015.lock_rotations_4d = False
ob_plane_015.empty_display_type = 'ARROWS'
ob_plane_015.color = (0.0, 0.0, 0.0, 1.0)
ob_plane_015.lineart.crease_threshold = 0.0
ob_plane_014.location = (0.1555, -5.96e-08, 1.916)
ob_plane_014.lock_rotations_4d = False
ob_plane_014.empty_display_type = 'ARROWS'
ob_plane_014.color = (0.0, 0.0, 0.0, 1.0)
ob_plane_014.lineart.crease_threshold = 0.0
ob_plane_013.location = (0.1555, 0.0, 1.916)
ob_plane_013.scale = (-1.0, 1.0, 1.0)
ob_plane_013.lock_rotations_4d = False
ob_plane_013.empty_display_type = 'ARROWS'
ob_plane_013.color = (0.0, 0.0, 0.0, 1.0)
ob_plane_013.lineart.crease_threshold = 0.0
ob_plane_012.location = (0.1555, 0.0, 1.916)
ob_plane_012.scale = (-1.0, 1.0, 1.0)
ob_plane_012.lock_rotations_4d = False
ob_plane_012.empty_display_type = 'ARROWS'
ob_plane_012.color = (0.0, 0.0, 0.0, 1.0)
ob_plane_012.lineart.crease_threshold = 0.0
ob_plane_011.location = (0.1555, 0.0, 1.916)
ob_plane_011.scale = (-1.0, 1.0, 1.0)
ob_plane_011.lock_rotations_4d = False
ob_plane_011.empty_display_type = 'ARROWS'
ob_plane_011.color = (0.0, 0.0, 0.0, 1.0)
ob_plane_011.lineart.crease_threshold = 0.0
ob_plane_010.location = (0.1555, 0.0, 1.916)
ob_plane_010.scale = (-1.0, 1.0, 1.0)
ob_plane_010.lock_rotations_4d = False
ob_plane_010.empty_display_type = 'ARROWS'
ob_plane_010.color = (0.0, 0.0, 0.0, 1.0)
ob_plane_010.lineart.crease_threshold = 0.0
ob_plane_009.location = (0.1555, 0.0, 1.916)
ob_plane_009.lock_rotations_4d = False
ob_plane_009.empty_display_type = 'ARROWS'
ob_plane_009.color = (0.0, 0.0, 0.0, 1.0)
ob_plane_009.lineart.crease_threshold = 0.0
ob_cube_003.location = (0.1555, 0.0, 1.916)
ob_cube_003.scale = (-1.0, 1.0, 1.0)
ob_cube_003.lock_rotations_4d = False
ob_cube_003.empty_display_type = 'ARROWS'
ob_cube_003.color = (0.0, 0.0, 0.0, 1.0)
ob_cube_003.lineart.crease_threshold = 0.0
ob_cube_002.location = (0.1555, 0.0, 1.916)
ob_cube_002.lock_rotations_4d = False
ob_cube_002.empty_display_type = 'ARROWS'
ob_cube_002.color = (0.0, 0.0, 0.0, 1.0)
ob_cube_002.lineart.crease_threshold = 0.0
ob_cube_001.location = (0.1555, 0.0, 1.916)
ob_cube_001.lock_rotations_4d = False
ob_cube_001.empty_display_type = 'ARROWS'
ob_cube_001.color = (0.0, 0.0, 0.0, 1.0)
ob_cube_001.lineart.crease_threshold = 0.0
ob_cube.location = (0.1555, 0.0, 1.916)
ob_cube.lock_rotations_4d = False
ob_cube.empty_display_type = 'ARROWS'
ob_cube.color = (0.0, 0.0, 0.0, 1.0)
ob_cube.lineart.crease_threshold = 0.0
ob_plane_008.location = (0.1555, 0.0, 1.916)
ob_plane_008.lock_rotations_4d = False
ob_plane_008.empty_display_type = 'ARROWS'
ob_plane_008.color = (0.0, 0.0, 0.0, 1.0)
ob_plane_008.lineart.crease_threshold = 0.0
ob_plane_007.location = (0.1555, 0.0, 1.916)
ob_plane_007.rotation_euler = (1.571, -0.0, -0.0)
ob_plane_007.lock_rotations_4d = False
ob_plane_007.empty_display_type = 'ARROWS'
ob_plane_007.color = (0.0, 0.0, 0.0, 1.0)
ob_plane_007.lineart.crease_threshold = 0.0
ob_plane_006.location = (0.1555, 4.778e-16, 1.916)
ob_plane_006.rotation_euler = (1.571, -0.0, -0.0)
ob_plane_006.lock_rotations_4d = False
ob_plane_006.empty_display_type = 'ARROWS'
ob_plane_006.color = (0.0, 0.0, 0.0, 1.0)
ob_plane_006.lineart.crease_threshold = 0.0
ob_plane_005.location = (0.1555, 4.778e-16, 1.916)
ob_plane_005.rotation_euler = (1.571, -0.0, -0.0)
ob_plane_005.lock_rotations_4d = False
ob_plane_005.empty_display_type = 'ARROWS'
ob_plane_005.color = (0.0, 0.0, 0.0, 1.0)
ob_plane_005.lineart.crease_threshold = 0.0
ob_plane_004.location = (0.1555, 0.0, 1.916)
ob_plane_004.rotation_euler = (1.571, -0.0, -0.0)
ob_plane_004.lock_rotations_4d = False
ob_plane_004.empty_display_type = 'ARROWS'
ob_plane_004.color = (0.0, 0.0, 0.0, 1.0)
ob_plane_004.lineart.crease_threshold = 0.0
ob_plane_003.location = (0.1555, 4.778e-16, 1.916)
ob_plane_003.rotation_euler = (1.571, -0.0, -0.0)
ob_plane_003.lock_rotations_4d = False
ob_plane_003.empty_display_type = 'ARROWS'
ob_plane_003.color = (0.0, 0.0, 0.0, 1.0)
ob_plane_003.lineart.crease_threshold = 0.0
ob_plane_002.location = (0.1555, 0.0, 1.916)
ob_plane_002.rotation_euler = (1.571, -0.0, -0.0)
ob_plane_002.lock_rotations_4d = False
ob_plane_002.empty_display_type = 'ARROWS'
ob_plane_002.color = (0.0, 0.0, 0.0, 1.0)
ob_plane_002.lineart.crease_threshold = 0.0
ob_plane_001.location = (0.1555, 0.0, 1.916)
ob_plane_001.lock_rotations_4d = False
ob_plane_001.empty_display_type = 'ARROWS'
ob_plane_001.color = (0.0, 0.0, 0.0, 1.0)
ob_plane_001.lineart.crease_threshold = 0.0
ob_camera.location = (10.0, -10.0, 11.6)
ob_camera.rotation_euler = (1.047, 0.0, 0.7854)
ob_camera.lock_rotations_4d = False
ob_camera.empty_display_type = 'ARROWS'
ob_camera.color = (0.0, 0.0, 0.0, 1.0)
ob_camera.lineart.crease_threshold = 0.0
ob_sphere.location = (-0.02993, 0.1261, 0.07312)
ob_sphere.rotation_euler = (1.571, -0.0, 1.571)
ob_sphere.lock_rotations_4d = False
ob_sphere.empty_display_type = 'ARROWS'
ob_sphere.color = (0.0, 0.0, 0.0, 1.0)
ob_sphere.show_instancer_for_render = False
ob_sphere.instance_type = 'VERTS'
ob_sphere.use_instance_vertices_rotation = True
ob_sphere.lineart.crease_threshold = 0.0
ob_lamp_001.parent = ob_sphere
ob_lamp_001.matrix_parent_inverse = Matrix(((-4.371e-08, 1.0, -2.118e-22, -0.1261), (4.371e-08, 1.911e-15, 1.0, -0.07312), (1.0, 4.371e-08, -4.371e-08, 0.02993), (0.0, 0.0, 0.0, 1.0)))
ob_lamp_001.location = (-0.02993, 0.1261, 0.07312)
ob_lamp_001.rotation_euler = (1.571, -0.0, 1.571)
ob_lamp_001.lock_rotations_4d = False
ob_lamp_001.empty_display_type = 'ARROWS'
ob_lamp_001.color = (0.0, 0.0, 0.0, 1.0)
ob_lamp_001.lineart.crease_threshold = 0.0
ob_plane.location = (0.0, 0.0, 0.0)
ob_plane.lock_rotations_4d = False
ob_plane.empty_display_type = 'ARROWS'
ob_plane.color = (0.0, 0.0, 0.0, 1.0)
ob_plane.lineart.crease_threshold = 0.0

# ---- collection membership
col_collection_1.objects.link(ob_plane_039)
col_collection_1.objects.link(ob_plane_038)
col_collection_1.objects.link(ob_plane_037)
col_collection_1.objects.link(ob_plane_036)
col_collection_1.objects.link(ob_plane_035)
col_collection_1.objects.link(ob_plane_034)
col_collection_1.objects.link(ob_plane_033)
col_collection_1.objects.link(ob_plane_032)
col_collection_1.objects.link(ob_plane_031)
col_collection_1.objects.link(ob_plane_030)
col_collection_1.objects.link(ob_plane_029)
col_collection_1.objects.link(ob_plane_028)
col_collection_1.objects.link(ob_plane_027)
col_collection_1.objects.link(ob_plane_026)
col_collection_1.objects.link(ob_plane_025)
col_collection_1.objects.link(ob_plane_024)
col_collection_1.objects.link(ob_plane_023)
col_collection_1.objects.link(ob_plane_022)
col_collection_1.objects.link(ob_plane_021)
col_collection_1.objects.link(ob_cube_004)
col_collection_1.objects.link(ob_plane_020)
col_collection_1.objects.link(ob_plane_019)
col_collection_1.objects.link(ob_plane_018)
col_collection_1.objects.link(ob_plane_017)
col_collection_1.objects.link(ob_plane_016)
col_collection_1.objects.link(ob_plane_015)
col_collection_1.objects.link(ob_plane_014)
col_collection_1.objects.link(ob_plane_013)
col_collection_1.objects.link(ob_plane_012)
col_collection_1.objects.link(ob_plane_011)
col_collection_1.objects.link(ob_plane_010)
col_collection_1.objects.link(ob_plane_009)
col_collection_1.objects.link(ob_cube_003)
col_collection_1.objects.link(ob_cube_002)
col_collection_1.objects.link(ob_cube_001)
col_collection_1.objects.link(ob_cube)
col_collection_1.objects.link(ob_plane_008)
col_collection_1.objects.link(ob_plane_007)
col_collection_1.objects.link(ob_plane_006)
col_collection_1.objects.link(ob_plane_005)
col_collection_1.objects.link(ob_plane_004)
col_collection_1.objects.link(ob_plane_003)
col_collection_1.objects.link(ob_plane_002)
col_collection_1.objects.link(ob_plane_001)
col_collection_2.objects.link(ob_camera)
col_collection_3.objects.link(ob_sphere)
col_collection_3.objects.link(ob_lamp_001)
col_collection_4.objects.link(ob_plane)

# ---- scene / render settings (as saved in the file)
scene.camera = ob_camera
scene.frame_start = 1; scene.frame_end = 250; scene.frame_set(1)
scene.render.engine = 'BLENDER_EEVEE_NEXT'
scene.render.image_settings.color_mode = 'RGB'
scene.render.image_settings.compression = 90
scene.render.resolution_x = 128
scene.render.resolution_y = 128
scene.render.pixel_aspect_x = 100.0
scene.render.pixel_aspect_y = 100.0
scene.render.fps = 25
scene.render.dither_intensity = 0.0
scene.render.use_compositing = False
scene.render.use_sequencer = False
scene.render.bake_bias = 0.0
scene.render.use_stamp_time = False
scene.render.use_stamp_date = False
scene.render.use_stamp_frame = False
scene.render.use_stamp_camera = False
scene.render.use_stamp_scene = False
scene.render.use_stamp_filename = False
scene.render.use_stamp_render_time = False
scene.render.stamp_font_size = 0
scene.cycles.use_denoising = False
scene.cycles.samples = 10
scene.cycles.sampling_pattern = 'TABULATED_SOBOL'
scene.cycles.light_sampling_threshold = 0.0
scene.cycles.use_adaptive_sampling = False
scene.cycles.use_light_tree = False
scene.cycles.blur_glossy = 0.0
scene.cycles.volume_bounces = 1
scene.cycles.pixel_filter_type = 'GAUSSIAN'
scene.cycles.sample_clamp_indirect = 0.0
scene.view_settings.view_transform = 'Raw'
bpy.context.view_layer.update()

